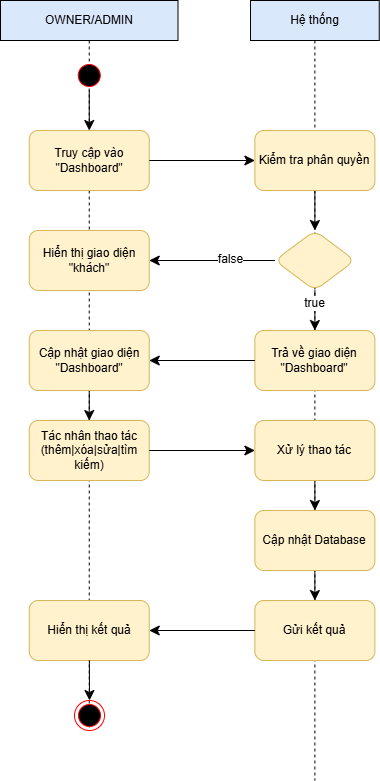

The diagram above was exported from draw.io. Its source (the exported page's mxGraphModel, read from the mxfile embedded in the PNG):
<mxGraphModel dx="1639" dy="934" grid="1" gridSize="10" guides="1" tooltips="1" connect="1" arrows="1" fold="1" page="1" pageScale="1" pageWidth="1100" pageHeight="1700" math="0" shadow="0">
  <root>
    <mxCell id="0" />
    <mxCell id="1" parent="0" />
    <mxCell id="GsPGSQvpe_tOtkhEBCWr-1" parent="1" style="shape=umlLifeline;perimeter=lifelinePerimeter;whiteSpace=wrap;html=1;container=1;dropTarget=0;collapsible=0;recursiveResize=0;outlineConnect=0;portConstraint=eastwest;newEdgeStyle={&quot;curved&quot;:0,&quot;rounded&quot;:0};fillColor=#dae8fc;strokeColor=#000000;" value="OWNER/ADMIN" vertex="1">
      <mxGeometry height="730" width="177.5" x="320" y="80" as="geometry" />
    </mxCell>
    <mxCell id="R6SFl2j90keQsumdEGdG-1" parent="GsPGSQvpe_tOtkhEBCWr-1" style="whiteSpace=wrap;html=1;fillColor=#fff2cc;strokeColor=#d6b656;rounded=1;" value="Truy cập vào &quot;Dashboard&quot;" vertex="1">
      <mxGeometry height="60" width="120" x="28.75" y="130" as="geometry" />
    </mxCell>
    <mxCell id="R6SFl2j90keQsumdEGdG-7" parent="GsPGSQvpe_tOtkhEBCWr-1" style="whiteSpace=wrap;html=1;fillColor=#fff2cc;strokeColor=#d6b656;rounded=1;" value="Hiển thị giao diện &quot;khách&quot;" vertex="1">
      <mxGeometry height="60" width="120" x="28.75" y="230" as="geometry" />
    </mxCell>
    <mxCell id="R6SFl2j90keQsumdEGdG-15" edge="1" parent="GsPGSQvpe_tOtkhEBCWr-1" source="R6SFl2j90keQsumdEGdG-12" style="edgeStyle=none;curved=1;rounded=0;orthogonalLoop=1;jettySize=auto;html=1;fontSize=12;startSize=8;endSize=8;" target="R6SFl2j90keQsumdEGdG-14" value="">
      <mxGeometry relative="1" as="geometry" />
    </mxCell>
    <mxCell id="R6SFl2j90keQsumdEGdG-12" parent="GsPGSQvpe_tOtkhEBCWr-1" style="whiteSpace=wrap;html=1;fillColor=#fff2cc;strokeColor=#d6b656;rounded=1;" value="Cập nhật giao diện &quot;Dashboard&quot;" vertex="1">
      <mxGeometry height="60" width="120" x="28.75" y="330" as="geometry" />
    </mxCell>
    <mxCell id="R6SFl2j90keQsumdEGdG-14" parent="GsPGSQvpe_tOtkhEBCWr-1" style="whiteSpace=wrap;html=1;fillColor=#fff2cc;strokeColor=#d6b656;rounded=1;" value="Tác nhân thao tác (thêm|xóa|sửa|tìm kiếm)" vertex="1">
      <mxGeometry height="60" width="120" x="28.75" y="420" as="geometry" />
    </mxCell>
    <mxCell id="R6SFl2j90keQsumdEGdG-22" parent="GsPGSQvpe_tOtkhEBCWr-1" style="whiteSpace=wrap;html=1;fillColor=#fff2cc;strokeColor=#d6b656;rounded=1;" value="Hiển thị kết quả" vertex="1">
      <mxGeometry height="60" width="120" x="28.750000000000007" y="600" as="geometry" />
    </mxCell>
    <mxCell id="GsPGSQvpe_tOtkhEBCWr-3" parent="1" style="shape=umlLifeline;perimeter=lifelinePerimeter;whiteSpace=wrap;html=1;container=1;dropTarget=0;collapsible=0;recursiveResize=0;outlineConnect=0;portConstraint=eastwest;newEdgeStyle={&quot;curved&quot;:0,&quot;rounded&quot;:0};fillColor=#dae8fc;strokeColor=#000000;" value="Hệ thống" vertex="1">
      <mxGeometry height="780" width="128.75" x="570" y="80" as="geometry" />
    </mxCell>
    <mxCell id="R6SFl2j90keQsumdEGdG-6" edge="1" parent="GsPGSQvpe_tOtkhEBCWr-3" source="R6SFl2j90keQsumdEGdG-3" style="edgeStyle=none;curved=1;rounded=0;orthogonalLoop=1;jettySize=auto;html=1;fontSize=12;startSize=8;endSize=8;" target="R6SFl2j90keQsumdEGdG-5" value="">
      <mxGeometry relative="1" as="geometry" />
    </mxCell>
    <mxCell id="R6SFl2j90keQsumdEGdG-3" parent="GsPGSQvpe_tOtkhEBCWr-3" style="whiteSpace=wrap;html=1;fillColor=#fff2cc;strokeColor=#d6b656;rounded=1;" value="Kiểm tra phân quyền" vertex="1">
      <mxGeometry height="60" width="120" x="4.38" y="130" as="geometry" />
    </mxCell>
    <mxCell id="R6SFl2j90keQsumdEGdG-11" edge="1" parent="GsPGSQvpe_tOtkhEBCWr-3" source="R6SFl2j90keQsumdEGdG-5" style="edgeStyle=none;curved=1;rounded=0;orthogonalLoop=1;jettySize=auto;html=1;fontSize=12;startSize=8;endSize=8;" target="R6SFl2j90keQsumdEGdG-10" value="">
      <mxGeometry relative="1" as="geometry" />
    </mxCell>
    <mxCell id="R6SFl2j90keQsumdEGdG-24" connectable="0" parent="R6SFl2j90keQsumdEGdG-11" style="edgeLabel;html=1;align=center;verticalAlign=middle;resizable=0;points=[];fontSize=12;" value="true" vertex="1">
      <mxGeometry relative="1" x="-0.3778" y="-1" as="geometry">
        <mxPoint as="offset" />
      </mxGeometry>
    </mxCell>
    <mxCell id="R6SFl2j90keQsumdEGdG-5" parent="GsPGSQvpe_tOtkhEBCWr-3" style="rhombus;whiteSpace=wrap;html=1;fillColor=#fff2cc;strokeColor=#d6b656;rounded=1;" value="" vertex="1">
      <mxGeometry height="60" width="80" x="24.38" y="230" as="geometry" />
    </mxCell>
    <mxCell id="R6SFl2j90keQsumdEGdG-10" parent="GsPGSQvpe_tOtkhEBCWr-3" style="whiteSpace=wrap;html=1;fillColor=#fff2cc;strokeColor=#d6b656;rounded=1;" value="Trả về giao diện &quot;Dashboard&quot;" vertex="1">
      <mxGeometry height="60" width="120" x="4.38" y="330" as="geometry" />
    </mxCell>
    <mxCell id="R6SFl2j90keQsumdEGdG-19" edge="1" parent="GsPGSQvpe_tOtkhEBCWr-3" source="R6SFl2j90keQsumdEGdG-16" style="edgeStyle=none;curved=1;rounded=0;orthogonalLoop=1;jettySize=auto;html=1;fontSize=12;startSize=8;endSize=8;" target="R6SFl2j90keQsumdEGdG-18" value="">
      <mxGeometry relative="1" as="geometry" />
    </mxCell>
    <mxCell id="R6SFl2j90keQsumdEGdG-16" parent="GsPGSQvpe_tOtkhEBCWr-3" style="whiteSpace=wrap;html=1;fillColor=#fff2cc;strokeColor=#d6b656;rounded=1;" value="Xử lý thao tác" vertex="1">
      <mxGeometry height="60" width="120" x="4.38" y="420" as="geometry" />
    </mxCell>
    <mxCell id="R6SFl2j90keQsumdEGdG-21" edge="1" parent="GsPGSQvpe_tOtkhEBCWr-3" source="R6SFl2j90keQsumdEGdG-18" style="edgeStyle=none;curved=1;rounded=0;orthogonalLoop=1;jettySize=auto;html=1;fontSize=12;startSize=8;endSize=8;" target="R6SFl2j90keQsumdEGdG-20" value="">
      <mxGeometry relative="1" as="geometry" />
    </mxCell>
    <mxCell id="R6SFl2j90keQsumdEGdG-18" parent="GsPGSQvpe_tOtkhEBCWr-3" style="whiteSpace=wrap;html=1;fillColor=#fff2cc;strokeColor=#d6b656;rounded=1;" value="Cập nhật Database" vertex="1">
      <mxGeometry height="60" width="120" x="4.3799999999999955" y="510" as="geometry" />
    </mxCell>
    <mxCell id="R6SFl2j90keQsumdEGdG-20" parent="GsPGSQvpe_tOtkhEBCWr-3" style="whiteSpace=wrap;html=1;fillColor=#fff2cc;strokeColor=#d6b656;rounded=1;" value="Gửi kết quả" vertex="1">
      <mxGeometry height="60" width="120" x="4.37999999999999" y="600" as="geometry" />
    </mxCell>
    <mxCell id="R6SFl2j90keQsumdEGdG-2" edge="1" parent="1" source="GsPGSQvpe_tOtkhEBCWr-5" style="edgeStyle=none;curved=1;rounded=0;orthogonalLoop=1;jettySize=auto;html=1;fontSize=12;startSize=8;endSize=8;" target="R6SFl2j90keQsumdEGdG-1" value="">
      <mxGeometry relative="1" as="geometry" />
    </mxCell>
    <mxCell id="GsPGSQvpe_tOtkhEBCWr-5" parent="1" style="ellipse;html=1;shape=startState;fillColor=#000000;strokeColor=#ff0000;" value="" vertex="1">
      <mxGeometry height="30" width="30" x="393.75" y="140" as="geometry" />
    </mxCell>
    <mxCell id="R6SFl2j90keQsumdEGdG-4" edge="1" parent="1" source="R6SFl2j90keQsumdEGdG-1" style="edgeStyle=none;curved=1;rounded=0;orthogonalLoop=1;jettySize=auto;html=1;fontSize=12;startSize=8;endSize=8;" target="R6SFl2j90keQsumdEGdG-3" value="">
      <mxGeometry relative="1" as="geometry" />
    </mxCell>
    <mxCell id="R6SFl2j90keQsumdEGdG-8" edge="1" parent="1" source="R6SFl2j90keQsumdEGdG-5" style="edgeStyle=none;curved=1;rounded=0;orthogonalLoop=1;jettySize=auto;html=1;fontSize=12;startSize=8;endSize=8;" target="R6SFl2j90keQsumdEGdG-7" value="">
      <mxGeometry relative="1" as="geometry" />
    </mxCell>
    <mxCell id="R6SFl2j90keQsumdEGdG-9" connectable="0" parent="R6SFl2j90keQsumdEGdG-8" style="edgeLabel;html=1;align=center;verticalAlign=middle;resizable=0;points=[];fontSize=12;" value="false" vertex="1">
      <mxGeometry relative="1" x="-0.288" y="-2" as="geometry">
        <mxPoint as="offset" />
      </mxGeometry>
    </mxCell>
    <mxCell id="R6SFl2j90keQsumdEGdG-13" edge="1" parent="1" source="R6SFl2j90keQsumdEGdG-10" style="edgeStyle=none;curved=1;rounded=0;orthogonalLoop=1;jettySize=auto;html=1;fontSize=12;startSize=8;endSize=8;" target="R6SFl2j90keQsumdEGdG-12" value="">
      <mxGeometry relative="1" as="geometry" />
    </mxCell>
    <mxCell id="R6SFl2j90keQsumdEGdG-17" edge="1" parent="1" source="R6SFl2j90keQsumdEGdG-14" style="edgeStyle=none;curved=1;rounded=0;orthogonalLoop=1;jettySize=auto;html=1;fontSize=12;startSize=8;endSize=8;" target="R6SFl2j90keQsumdEGdG-16" value="">
      <mxGeometry relative="1" as="geometry" />
    </mxCell>
    <mxCell id="R6SFl2j90keQsumdEGdG-23" edge="1" parent="1" source="R6SFl2j90keQsumdEGdG-20" style="edgeStyle=none;curved=1;rounded=0;orthogonalLoop=1;jettySize=auto;html=1;fontSize=12;startSize=8;endSize=8;" target="R6SFl2j90keQsumdEGdG-22" value="">
      <mxGeometry relative="1" as="geometry" />
    </mxCell>
    <mxCell id="R6SFl2j90keQsumdEGdG-25" parent="1" style="ellipse;html=1;shape=endState;fillColor=#000000;strokeColor=#ff0000;" value="" vertex="1">
      <mxGeometry height="30" width="30" x="394" y="780" as="geometry" />
    </mxCell>
    <mxCell id="R6SFl2j90keQsumdEGdG-26" edge="1" parent="1" source="R6SFl2j90keQsumdEGdG-22" style="edgeStyle=none;curved=1;rounded=0;orthogonalLoop=1;jettySize=auto;html=1;fontSize=12;startSize=8;endSize=8;" target="R6SFl2j90keQsumdEGdG-25">
      <mxGeometry relative="1" as="geometry" />
    </mxCell>
  </root>
</mxGraphModel>